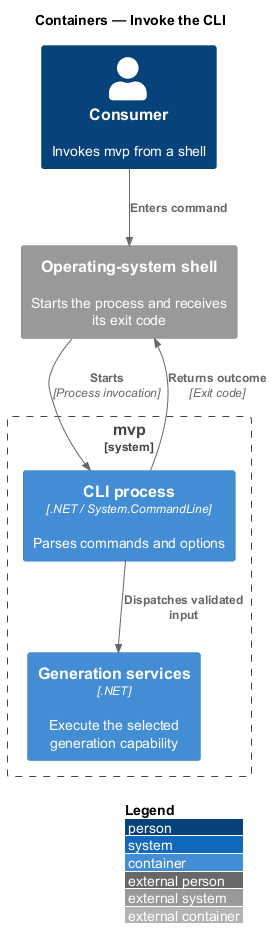

The diagram above was rendered by PlantUML. Its source (embedded in the PNG):
@startuml
!include <C4/C4_Container>
LAYOUT_WITH_LEGEND()
title Containers — Invoke the CLI

Person(consumer, "Consumer", "Invokes mvp from a shell")
System_Boundary(mvp, "mvp") {
  Container(cli, "CLI process", ".NET / System.CommandLine", "Parses commands and options")
  Container(services, "Generation services", ".NET", "Execute the selected generation capability")
}
System_Ext(shell, "Operating-system shell", "Starts the process and receives its exit code")

Rel(consumer, shell, "Enters command")
Rel(shell, cli, "Starts", "Process invocation")
Rel(cli, services, "Dispatches validated input")
Rel(cli, shell, "Returns outcome", "Exit code")
@enduml